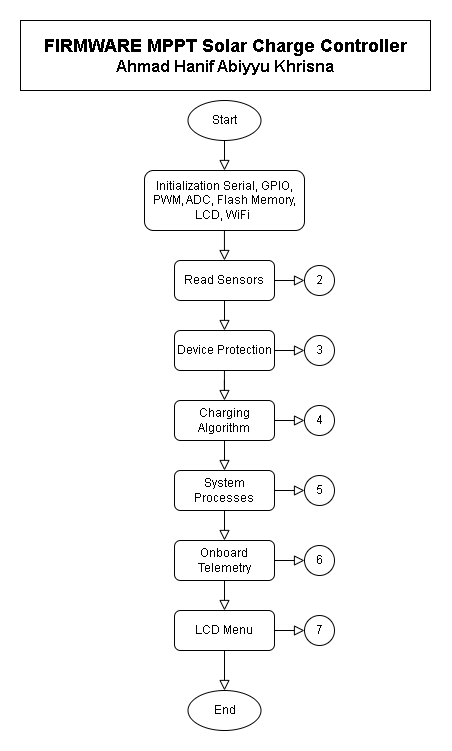

The diagram above was exported from draw.io. Its source (the exported page's mxGraphModel, read from the mxfile embedded in the PNG):
<mxGraphModel dx="1226" dy="625" grid="1" gridSize="10" guides="1" tooltips="1" connect="1" arrows="1" fold="1" page="1" pageScale="1" pageWidth="827" pageHeight="1169" math="0" shadow="0">
  <root>
    <mxCell id="WIyWlLk6GJQsqaUBKTNV-0" />
    <mxCell id="WIyWlLk6GJQsqaUBKTNV-1" parent="WIyWlLk6GJQsqaUBKTNV-0" />
    <mxCell id="WIyWlLk6GJQsqaUBKTNV-2" value="" style="rounded=0;html=1;jettySize=auto;orthogonalLoop=1;fontSize=11;endArrow=block;endFill=0;endSize=8;strokeWidth=1;shadow=0;labelBackgroundColor=none;edgeStyle=orthogonalEdgeStyle;" parent="WIyWlLk6GJQsqaUBKTNV-1" source="WIyWlLk6GJQsqaUBKTNV-3" edge="1">
      <mxGeometry relative="1" as="geometry">
        <mxPoint x="413" y="470" as="targetPoint" />
      </mxGeometry>
    </mxCell>
    <mxCell id="WIyWlLk6GJQsqaUBKTNV-3" value="Initialization Serial, GPIO, PWM, ADC, Flash Memory, LCD, WiFi&amp;nbsp;" style="rounded=1;whiteSpace=wrap;html=1;fontSize=12;glass=0;strokeWidth=1;shadow=0;" parent="WIyWlLk6GJQsqaUBKTNV-1" vertex="1">
      <mxGeometry x="333" y="380" width="160" height="60" as="geometry" />
    </mxCell>
    <mxCell id="fC0xAECPPMhcLJ2yrT0r-1" value="&lt;div&gt;&lt;span style=&quot;background-color: initial;&quot;&gt;Start&lt;/span&gt;&lt;br&gt;&lt;/div&gt;" style="ellipse;whiteSpace=wrap;html=1;" parent="WIyWlLk6GJQsqaUBKTNV-1" vertex="1">
      <mxGeometry x="376.5" y="310" width="73" height="40" as="geometry" />
    </mxCell>
    <mxCell id="_BLpiixO5TZ513p-Sfj_-2" value="Read Sensors" style="rounded=1;whiteSpace=wrap;html=1;fontSize=12;glass=0;strokeWidth=1;shadow=0;" parent="WIyWlLk6GJQsqaUBKTNV-1" vertex="1">
      <mxGeometry x="363" y="470" width="100" height="40" as="geometry" />
    </mxCell>
    <mxCell id="_BLpiixO5TZ513p-Sfj_-5" value="" style="rounded=0;html=1;jettySize=auto;orthogonalLoop=1;fontSize=11;endArrow=block;endFill=0;endSize=8;strokeWidth=1;shadow=0;labelBackgroundColor=none;edgeStyle=orthogonalEdgeStyle;exitX=0.5;exitY=1;exitDx=0;exitDy=0;" parent="WIyWlLk6GJQsqaUBKTNV-1" source="fC0xAECPPMhcLJ2yrT0r-1" edge="1">
      <mxGeometry relative="1" as="geometry">
        <mxPoint x="423" y="450" as="sourcePoint" />
        <mxPoint x="413" y="380" as="targetPoint" />
      </mxGeometry>
    </mxCell>
    <mxCell id="_BLpiixO5TZ513p-Sfj_-6" value="" style="rounded=0;html=1;jettySize=auto;orthogonalLoop=1;fontSize=11;endArrow=block;endFill=0;endSize=8;strokeWidth=1;shadow=0;labelBackgroundColor=none;edgeStyle=orthogonalEdgeStyle;" parent="WIyWlLk6GJQsqaUBKTNV-1" edge="1">
      <mxGeometry relative="1" as="geometry">
        <mxPoint x="413" y="510" as="sourcePoint" />
        <mxPoint x="413" y="540" as="targetPoint" />
      </mxGeometry>
    </mxCell>
    <mxCell id="S7quJ8gmw1XnWD3nbn6g-2" style="edgeStyle=orthogonalEdgeStyle;rounded=0;orthogonalLoop=1;jettySize=auto;html=1;entryX=0.5;entryY=0;entryDx=0;entryDy=0;endSize=8;endArrow=block;endFill=0;" parent="WIyWlLk6GJQsqaUBKTNV-1" source="_BLpiixO5TZ513p-Sfj_-7" target="_BLpiixO5TZ513p-Sfj_-9" edge="1">
      <mxGeometry relative="1" as="geometry" />
    </mxCell>
    <mxCell id="_BLpiixO5TZ513p-Sfj_-7" value="Device Protection" style="rounded=1;whiteSpace=wrap;html=1;fontSize=12;glass=0;strokeWidth=1;shadow=0;" parent="WIyWlLk6GJQsqaUBKTNV-1" vertex="1">
      <mxGeometry x="363" y="540" width="100" height="40" as="geometry" />
    </mxCell>
    <mxCell id="_BLpiixO5TZ513p-Sfj_-9" value="Charging Algorithm" style="rounded=1;whiteSpace=wrap;html=1;fontSize=12;glass=0;strokeWidth=1;shadow=0;" parent="WIyWlLk6GJQsqaUBKTNV-1" vertex="1">
      <mxGeometry x="363" y="610" width="100" height="40" as="geometry" />
    </mxCell>
    <mxCell id="_BLpiixO5TZ513p-Sfj_-13" value="" style="rounded=0;html=1;jettySize=auto;orthogonalLoop=1;fontSize=11;endArrow=block;endFill=0;endSize=8;strokeWidth=1;shadow=0;labelBackgroundColor=none;edgeStyle=orthogonalEdgeStyle;" parent="WIyWlLk6GJQsqaUBKTNV-1" edge="1">
      <mxGeometry relative="1" as="geometry">
        <mxPoint x="413" y="650" as="sourcePoint" />
        <mxPoint x="413" y="680" as="targetPoint" />
      </mxGeometry>
    </mxCell>
    <mxCell id="_BLpiixO5TZ513p-Sfj_-14" value="System Processes" style="rounded=1;whiteSpace=wrap;html=1;fontSize=12;glass=0;strokeWidth=1;shadow=0;" parent="WIyWlLk6GJQsqaUBKTNV-1" vertex="1">
      <mxGeometry x="363" y="680" width="100" height="40" as="geometry" />
    </mxCell>
    <mxCell id="_BLpiixO5TZ513p-Sfj_-15" value="" style="rounded=0;html=1;jettySize=auto;orthogonalLoop=1;fontSize=11;endArrow=block;endFill=0;endSize=8;strokeWidth=1;shadow=0;labelBackgroundColor=none;edgeStyle=orthogonalEdgeStyle;" parent="WIyWlLk6GJQsqaUBKTNV-1" edge="1">
      <mxGeometry relative="1" as="geometry">
        <mxPoint x="413" y="720" as="sourcePoint" />
        <mxPoint x="413" y="750" as="targetPoint" />
      </mxGeometry>
    </mxCell>
    <mxCell id="_BLpiixO5TZ513p-Sfj_-16" value="Onboard Telemetry" style="rounded=1;whiteSpace=wrap;html=1;fontSize=12;glass=0;strokeWidth=1;shadow=0;" parent="WIyWlLk6GJQsqaUBKTNV-1" vertex="1">
      <mxGeometry x="363" y="750" width="100" height="40" as="geometry" />
    </mxCell>
    <mxCell id="_BLpiixO5TZ513p-Sfj_-17" value="" style="rounded=0;html=1;jettySize=auto;orthogonalLoop=1;fontSize=11;endArrow=block;endFill=0;endSize=8;strokeWidth=1;shadow=0;labelBackgroundColor=none;edgeStyle=orthogonalEdgeStyle;" parent="WIyWlLk6GJQsqaUBKTNV-1" edge="1">
      <mxGeometry relative="1" as="geometry">
        <mxPoint x="413" y="790" as="sourcePoint" />
        <mxPoint x="413" y="820" as="targetPoint" />
      </mxGeometry>
    </mxCell>
    <mxCell id="_BLpiixO5TZ513p-Sfj_-18" value="LCD Menu" style="rounded=1;whiteSpace=wrap;html=1;fontSize=12;glass=0;strokeWidth=1;shadow=0;" parent="WIyWlLk6GJQsqaUBKTNV-1" vertex="1">
      <mxGeometry x="363" y="820" width="100" height="40" as="geometry" />
    </mxCell>
    <mxCell id="_BLpiixO5TZ513p-Sfj_-19" value="&lt;div&gt;&lt;span style=&quot;background-color: initial;&quot;&gt;End&lt;/span&gt;&lt;br&gt;&lt;/div&gt;" style="ellipse;whiteSpace=wrap;html=1;" parent="WIyWlLk6GJQsqaUBKTNV-1" vertex="1">
      <mxGeometry x="376.5" y="900" width="73" height="40" as="geometry" />
    </mxCell>
    <mxCell id="_BLpiixO5TZ513p-Sfj_-20" value="" style="rounded=0;html=1;jettySize=auto;orthogonalLoop=1;fontSize=11;endArrow=block;endFill=0;endSize=8;strokeWidth=1;shadow=0;labelBackgroundColor=none;edgeStyle=orthogonalEdgeStyle;exitX=0.5;exitY=1;exitDx=0;exitDy=0;entryX=0.5;entryY=0;entryDx=0;entryDy=0;" parent="WIyWlLk6GJQsqaUBKTNV-1" source="_BLpiixO5TZ513p-Sfj_-18" target="_BLpiixO5TZ513p-Sfj_-19" edge="1">
      <mxGeometry relative="1" as="geometry">
        <mxPoint x="423" y="800" as="sourcePoint" />
        <mxPoint x="423" y="830" as="targetPoint" />
      </mxGeometry>
    </mxCell>
    <mxCell id="_BLpiixO5TZ513p-Sfj_-21" value="2" style="ellipse;whiteSpace=wrap;html=1;aspect=fixed;" parent="WIyWlLk6GJQsqaUBKTNV-1" vertex="1">
      <mxGeometry x="493" y="475" width="30" height="30" as="geometry" />
    </mxCell>
    <mxCell id="_BLpiixO5TZ513p-Sfj_-25" value="" style="rounded=0;html=1;jettySize=auto;orthogonalLoop=1;fontSize=11;endArrow=block;endFill=0;endSize=8;strokeWidth=1;shadow=0;labelBackgroundColor=none;edgeStyle=orthogonalEdgeStyle;exitX=1;exitY=0.5;exitDx=0;exitDy=0;entryX=0;entryY=0.5;entryDx=0;entryDy=0;" parent="WIyWlLk6GJQsqaUBKTNV-1" source="_BLpiixO5TZ513p-Sfj_-2" target="_BLpiixO5TZ513p-Sfj_-21" edge="1">
      <mxGeometry relative="1" as="geometry">
        <mxPoint x="423" y="520" as="sourcePoint" />
        <mxPoint x="423" y="550" as="targetPoint" />
      </mxGeometry>
    </mxCell>
    <mxCell id="_BLpiixO5TZ513p-Sfj_-26" value="3" style="ellipse;whiteSpace=wrap;html=1;aspect=fixed;" parent="WIyWlLk6GJQsqaUBKTNV-1" vertex="1">
      <mxGeometry x="493" y="545" width="30" height="30" as="geometry" />
    </mxCell>
    <mxCell id="_BLpiixO5TZ513p-Sfj_-27" value="" style="rounded=0;html=1;jettySize=auto;orthogonalLoop=1;fontSize=11;endArrow=block;endFill=0;endSize=8;strokeWidth=1;shadow=0;labelBackgroundColor=none;edgeStyle=orthogonalEdgeStyle;exitX=1;exitY=0.5;exitDx=0;exitDy=0;entryX=0;entryY=0.5;entryDx=0;entryDy=0;" parent="WIyWlLk6GJQsqaUBKTNV-1" target="_BLpiixO5TZ513p-Sfj_-26" edge="1">
      <mxGeometry relative="1" as="geometry">
        <mxPoint x="463" y="560" as="sourcePoint" />
        <mxPoint x="423" y="620" as="targetPoint" />
      </mxGeometry>
    </mxCell>
    <mxCell id="_BLpiixO5TZ513p-Sfj_-28" value="4" style="ellipse;whiteSpace=wrap;html=1;aspect=fixed;" parent="WIyWlLk6GJQsqaUBKTNV-1" vertex="1">
      <mxGeometry x="493" y="615" width="30" height="30" as="geometry" />
    </mxCell>
    <mxCell id="_BLpiixO5TZ513p-Sfj_-29" value="" style="rounded=0;html=1;jettySize=auto;orthogonalLoop=1;fontSize=11;endArrow=block;endFill=0;endSize=8;strokeWidth=1;shadow=0;labelBackgroundColor=none;edgeStyle=orthogonalEdgeStyle;exitX=1;exitY=0.5;exitDx=0;exitDy=0;entryX=0;entryY=0.5;entryDx=0;entryDy=0;" parent="WIyWlLk6GJQsqaUBKTNV-1" target="_BLpiixO5TZ513p-Sfj_-28" edge="1">
      <mxGeometry relative="1" as="geometry">
        <mxPoint x="463" y="630" as="sourcePoint" />
        <mxPoint x="423" y="690" as="targetPoint" />
      </mxGeometry>
    </mxCell>
    <mxCell id="_BLpiixO5TZ513p-Sfj_-30" value="5" style="ellipse;whiteSpace=wrap;html=1;aspect=fixed;" parent="WIyWlLk6GJQsqaUBKTNV-1" vertex="1">
      <mxGeometry x="493" y="685" width="30" height="30" as="geometry" />
    </mxCell>
    <mxCell id="_BLpiixO5TZ513p-Sfj_-31" value="" style="rounded=0;html=1;jettySize=auto;orthogonalLoop=1;fontSize=11;endArrow=block;endFill=0;endSize=8;strokeWidth=1;shadow=0;labelBackgroundColor=none;edgeStyle=orthogonalEdgeStyle;exitX=1;exitY=0.5;exitDx=0;exitDy=0;entryX=0;entryY=0.5;entryDx=0;entryDy=0;" parent="WIyWlLk6GJQsqaUBKTNV-1" target="_BLpiixO5TZ513p-Sfj_-30" edge="1">
      <mxGeometry relative="1" as="geometry">
        <mxPoint x="463" y="700" as="sourcePoint" />
        <mxPoint x="423" y="760" as="targetPoint" />
      </mxGeometry>
    </mxCell>
    <mxCell id="_BLpiixO5TZ513p-Sfj_-32" value="6" style="ellipse;whiteSpace=wrap;html=1;aspect=fixed;" parent="WIyWlLk6GJQsqaUBKTNV-1" vertex="1">
      <mxGeometry x="493" y="755" width="30" height="30" as="geometry" />
    </mxCell>
    <mxCell id="_BLpiixO5TZ513p-Sfj_-33" value="" style="rounded=0;html=1;jettySize=auto;orthogonalLoop=1;fontSize=11;endArrow=block;endFill=0;endSize=8;strokeWidth=1;shadow=0;labelBackgroundColor=none;edgeStyle=orthogonalEdgeStyle;exitX=1;exitY=0.5;exitDx=0;exitDy=0;entryX=0;entryY=0.5;entryDx=0;entryDy=0;" parent="WIyWlLk6GJQsqaUBKTNV-1" target="_BLpiixO5TZ513p-Sfj_-32" edge="1">
      <mxGeometry relative="1" as="geometry">
        <mxPoint x="463" y="770" as="sourcePoint" />
        <mxPoint x="423" y="830" as="targetPoint" />
      </mxGeometry>
    </mxCell>
    <mxCell id="_BLpiixO5TZ513p-Sfj_-34" value="7" style="ellipse;whiteSpace=wrap;html=1;aspect=fixed;" parent="WIyWlLk6GJQsqaUBKTNV-1" vertex="1">
      <mxGeometry x="493" y="825" width="30" height="30" as="geometry" />
    </mxCell>
    <mxCell id="_BLpiixO5TZ513p-Sfj_-35" value="" style="rounded=0;html=1;jettySize=auto;orthogonalLoop=1;fontSize=11;endArrow=block;endFill=0;endSize=8;strokeWidth=1;shadow=0;labelBackgroundColor=none;edgeStyle=orthogonalEdgeStyle;exitX=1;exitY=0.5;exitDx=0;exitDy=0;entryX=0;entryY=0.5;entryDx=0;entryDy=0;" parent="WIyWlLk6GJQsqaUBKTNV-1" target="_BLpiixO5TZ513p-Sfj_-34" edge="1">
      <mxGeometry relative="1" as="geometry">
        <mxPoint x="463" y="840" as="sourcePoint" />
        <mxPoint x="423" y="900" as="targetPoint" />
      </mxGeometry>
    </mxCell>
    <mxCell id="AR1jmLaZgN5gxH9jz5lu-0" value="&lt;font style=&quot;font-size: 18px;&quot;&gt;&lt;b&gt;FIRMWARE MPPT Solar Charge Controller&lt;/b&gt;&lt;/font&gt;&lt;div&gt;&lt;font size=&quot;3&quot;&gt;&lt;b&gt;Ahmad Hanif Abiyyu Khrisna&lt;/b&gt;&lt;/font&gt;&lt;br&gt;&lt;/div&gt;" style="rounded=0;whiteSpace=wrap;html=1;" parent="WIyWlLk6GJQsqaUBKTNV-1" vertex="1">
      <mxGeometry x="209" y="230" width="410" height="70" as="geometry" />
    </mxCell>
  </root>
</mxGraphModel>